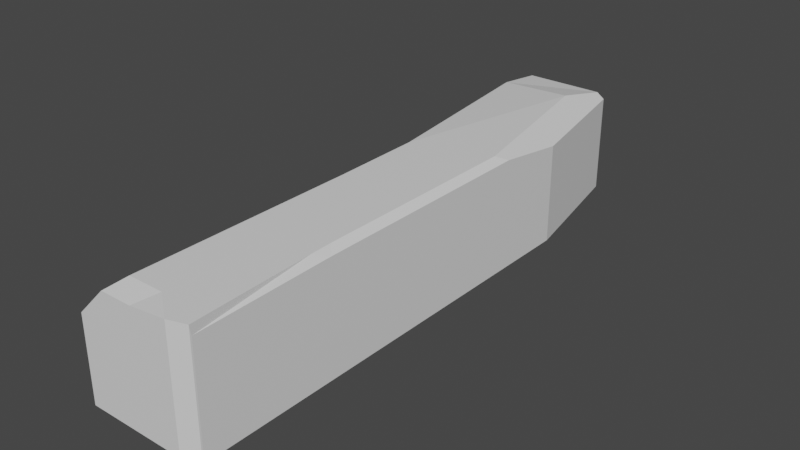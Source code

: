 # Source: Rock_Step_2.blend  (saved by Blender 2.80.75; exported with 4.5.12 LTS)
import bpy
from mathutils import Matrix  # noqa: F401  (used for matrix-valued properties, if any)

bpy.ops.wm.read_factory_settings(use_empty=True)
scene = bpy.context.scene
scene.name = 'Scene'

# ---- collections
col_collection = bpy.data.collections.new('Collection'); scene.collection.children.link(col_collection)

# ---- materials (node trees are filled in below, after node groups)
mat_material_001 = bpy.data.materials.new('Material.001')
mat_material_001.use_transparent_shadow = False
mat_material_001.diffuse_color = (0.255, 0.255, 0.255, 1.0)

# ---- material node trees
mat_material_001.use_nodes = True; mat_material_001.node_tree.nodes.clear()
_N = mat_material_001.node_tree.nodes; _L = mat_material_001.node_tree.links
n0 = _N.new('ShaderNodeOutputMaterial'); n0.name = 'Material Output'; n0.location = (300, 300)
n1 = _N.new('ShaderNodeBsdfPrincipled'); n1.name = 'Principled BSDF'; n1.location = (10, 300)
n1.distribution = 'GGX'
n1.subsurface_method = 'BURLEY'
n1.inputs[3].default_value = 1.45
n1.inputs[27].default_value = (0.0, 0.0, 0.0, 1.0)
n1.inputs[28].default_value = 1.0
_L.new(n1.outputs[0], n0.inputs[0])
n0.is_active_output = True

# ---- world
world_world = bpy.data.worlds.new('World'); scene.world = world_world
world_world.use_nodes = True; world_world.node_tree.nodes.clear()
_N = world_world.node_tree.nodes; _L = world_world.node_tree.links
n0 = _N.new('ShaderNodeOutputWorld'); n0.name = 'World Output'; n0.location = (300, 300)
n1 = _N.new('ShaderNodeBackground'); n1.name = 'Background'; n1.location = (10, 300)
n1.inputs[0].default_value = (0.05088, 0.05088, 0.05088, 1.0)
_L.new(n1.outputs[0], n0.inputs[0])
n0.is_active_output = True
world_world.color = (0.05088, 0.05088, 0.05088)
world_world.use_sun_shadow = False
world_world.sun_shadow_jitter_overblur = 0.0

# ---- meshes
me_cube_001 = bpy.data.meshes.new('Cube.001')
me_cube_001.from_pydata([(-1.0, -1.0, -1.0), (-1.0, 1.0, -1.0), (1.0, -0.976, -1.0), (0.9979, -0.981, -1.0), (0.9979, -0.981, 1.0), (0.9979, -0.981, -1.0), (0.6892, -1.0, -1.0), (0.6892, -1.0, 1.0), (0.9979, -0.981, 1.0), (0.5268, 1.0, -1.0), (1.0, 0.5268, -1.0), (1.0, 0.5268, 0.713), (0.5268, 1.0, 0.713), (0.6409, 0.48, 1.0), (0.8888, 0.2321, 1.0), (1.0, 0.2782, 0.8888), (0.8888, -0.4861, 1.0), (0.9009, -0.5639, 1.0), (1.0, -0.976, 0.8413), (0.9979, -0.981, 1.0), (0.9009, -0.5639, 1.0), (1.0, -0.5136, 0.8888), (0.8925, -0.487, 0.9963), (-1.0, -1.0, 0.423), (-1.0, -0.01791, 0.423), (-0.423, -0.1609, 1.0), (-0.4479, 0.1496, 1.0), (0.1886, -0.9255, 1.0), (0.04184, -1.0, 0.9255), (-0.4975, -1.0, 0.9255), (-0.423, -0.9255, 1.0), (-1.0, 0.8351, 0.9065), (-1.0, 1.0, 0.8104), (0.389, 1.0, 0.8104), (0.3105, 0.8104, 1.0)], [], [(33, 34, 13, 14, 15, 11, 12), (20, 22, 16, 17), (24, 26, 13, 34, 31), (29, 30, 25, 24, 23), (27, 17, 16, 25, 30), (7, 6, 5, 8), (8, 5, 3, 4), (1, 9, 10, 2, 3, 5, 6, 0), (2, 18, 19, 4, 3), (11, 10, 9, 12), (1, 32, 33, 12, 9), (14, 13, 26, 25, 16), (14, 16, 22, 21, 15), (20, 21, 22), (20, 19, 18, 21), (10, 11, 15, 21, 18, 2), (24, 25, 26), (20, 17, 27, 28, 7, 8, 4, 19), (27, 30, 29, 28), (6, 7, 28, 29, 23, 0), (33, 32, 31, 34), (0, 23, 24, 31, 32, 1)])
_uv = me_cube_001.uv_layers.new(name='UVMap')
_uv.uv.foreach_set('vector', [0.7014, 0.5, 0.7112, 0.5237, 0.6699, 0.565, 0.6389, 0.596, 0.625, 0.5902, 0.625, 0.5591, 0.6841, 0.5, 0.6374, 0.6955, 0.6245, 0.6859, 0.625, 0.6858, 0.6374, 0.6955, 0.875, 0.6272, 0.806, 0.6063, 0.6699, 0.565, 0.7112, 0.5237, 0.875, 0.5206, 0.8122, 0.75, 0.8029, 0.7407, 0.8029, 0.6451, 0.875, 0.6272, 0.875, 0.75, 0.7264, 0.7407, 0.6374, 0.6955, 0.6389, 0.6858, 0.8029, 0.6451, 0.8029, 0.7407, 0.625, 0.7889, 0.375, 0.7889, 0.375, 0.7479, 0.625, 0.7479, 0.625, 0.7479, 0.375, 0.7479, 0.375, 0.7479, 0.625, 0.7479, 0.125, 0.5, 0.3159, 0.5, 0.375, 0.5591, 0.375, 0.747, 0.3747, 0.7476, 0.3747, 0.7476, 0.3361, 0.75, 0.125, 0.75, 0.375, 0.747, 0.6052, 0.747, 0.625, 0.7479, 0.625, 0.7479, 0.375, 0.7479, 0.5891, 0.5591, 0.375, 0.5591, 0.375, 0.4409, 0.5891, 0.4409, 0.375, 0.25, 0.6013, 0.25, 0.6013, 0.4236, 0.5891, 0.4409, 0.375, 0.4409, 0.6389, 0.596, 0.6699, 0.565, 0.806, 0.6063, 0.8029, 0.6451, 0.6389, 0.6858, 0.6389, 0.596, 0.6389, 0.6858, 0.638, 0.6859, 0.6111, 0.6892, 0.6111, 0.5902, 0.6374, 0.6955, 0.6111, 0.6892, 0.6245, 0.6859, 0.6374, 0.6955, 0.6253, 0.7476, 0.625, 0.7425, 0.625, 0.6892, 0.375, 0.5591, 0.5891, 0.5591, 0.6111, 0.5902, 0.6111, 0.6892, 0.6052, 0.747, 0.375, 0.747, 0.5529, 0.1228, 0.625, 0.1049, 0.625, 0.1437, 0.6374, 0.6955, 0.6374, 0.6955, 0.7264, 0.7407, 0.7448, 0.75, 0.6639, 0.75, 0.6253, 0.7476, 0.6253, 0.7476, 0.6253, 0.7476, 0.7264, 0.7407, 0.8029, 0.7407, 0.8029, 0.75, 0.7448, 0.75, 0.375, 0.7889, 0.625, 0.7889, 0.6157, 0.8698, 0.6157, 0.9372, 0.5529, 1.0, 0.375, 1.0, 0.6013, 0.4236, 0.6013, 0.25, 0.625, 0.25, 0.625, 0.3901, 0.375, 0.0, 0.5529, 0.0, 0.5529, 0.1228, 0.6133, 0.2294, 0.6013, 0.25, 0.375, 0.25])
me_cube_001.materials.append(mat_material_001)
me_cube_001.use_remesh_preserve_volume = False
me_cube_001.use_remesh_preserve_attributes = False
me_cube_001.use_mirror_vertex_groups = False
me_cube_001.update()

# ---- objects
ob_cube = bpy.data.objects.new('Cube', me_cube_001)

# ---- transforms, parenting, visibility, modifiers, constraints
ob_cube.location = (0.0, 0.0, 0.0)
ob_cube.scale = (1.0, 5.026, 1.0)
ob_cube.lineart.crease_threshold = 0.0

# ---- collection membership
col_collection.objects.link(ob_cube)

# ---- scene / render settings (as saved in the file)
scene.frame_start = 1; scene.frame_end = 250; scene.frame_set(1)
scene.render.engine = 'BLENDER_EEVEE_NEXT'
scene.cycles.use_denoising = False
scene.cycles.samples = 128
scene.cycles.sampling_pattern = 'TABULATED_SOBOL'
scene.cycles.use_adaptive_sampling = False
scene.cycles.use_light_tree = False
scene.view_settings.view_transform = 'Filmic'
bpy.context.view_layer.update()

# ---- added for rendering (the .blend has no active camera and no usable light): camera, sun
cam_auto = bpy.data.cameras.new('AutoCamera')
cam_auto.lens = 50.0
cam_auto.sensor_width = 36.0
cam_auto.clip_end = 1000.0
ob_auto_camera = bpy.data.objects.new('AutoCamera', cam_auto)
scene.collection.objects.link(ob_auto_camera)
ob_auto_camera.location = (9.66181, -11.5942, 7.72945)
ob_auto_camera.rotation_euler = (1.09748, -7.21219e-08, 0.694738)
scene.camera = ob_auto_camera
light_auto_sun = bpy.data.lights.new('AutoSun', 'SUN')
light_auto_sun.energy = 3.0
light_auto_sun.angle = 0.0523599
ob_auto_sun = bpy.data.objects.new('AutoSun', light_auto_sun)
scene.collection.objects.link(ob_auto_sun)
ob_auto_sun.rotation_euler = (0.872665, 0.174533, 0.523599)
bpy.context.view_layer.update()
